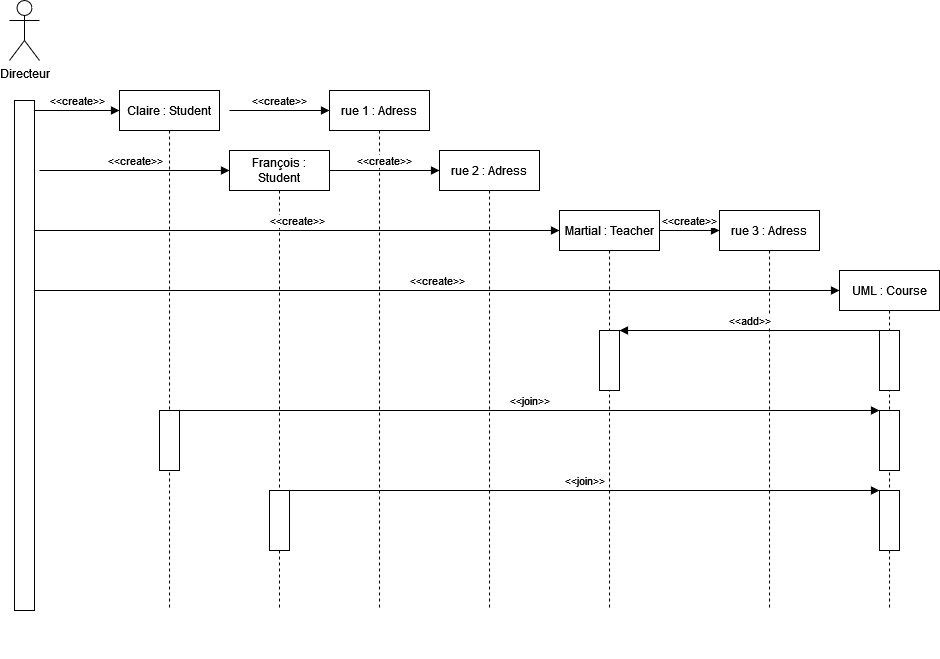

The diagram above was exported from draw.io. Its source (the exported page's mxGraphModel, read from the mxfile embedded in the PNG):
<mxGraphModel dx="1210" dy="643" grid="1" gridSize="10" guides="1" tooltips="1" connect="1" arrows="1" fold="1" page="1" pageScale="1" pageWidth="850" pageHeight="1100" math="0" shadow="0">
  <root>
    <mxCell id="0" />
    <mxCell id="1" parent="0" />
    <mxCell id="aM9ryv3xv72pqoxQDRHE-1" value="Claire : Student" style="shape=umlLifeline;perimeter=lifelinePerimeter;whiteSpace=wrap;html=1;container=0;dropTarget=0;collapsible=0;recursiveResize=0;outlineConnect=0;portConstraint=eastwest;newEdgeStyle={&quot;edgeStyle&quot;:&quot;elbowEdgeStyle&quot;,&quot;elbow&quot;:&quot;vertical&quot;,&quot;curved&quot;:0,&quot;rounded&quot;:0};" parent="1" vertex="1">
      <mxGeometry x="160" y="120" width="100" height="520" as="geometry" />
    </mxCell>
    <mxCell id="V-EdIc9A1B_tMmcy2HLk-1" value="François : Student" style="shape=umlLifeline;perimeter=lifelinePerimeter;whiteSpace=wrap;html=1;container=0;dropTarget=0;collapsible=0;recursiveResize=0;outlineConnect=0;portConstraint=eastwest;newEdgeStyle={&quot;edgeStyle&quot;:&quot;elbowEdgeStyle&quot;,&quot;elbow&quot;:&quot;vertical&quot;,&quot;curved&quot;:0,&quot;rounded&quot;:0};" vertex="1" parent="1">
      <mxGeometry x="270" y="180" width="100" height="460" as="geometry" />
    </mxCell>
    <mxCell id="V-EdIc9A1B_tMmcy2HLk-21" value="" style="rounded=0;whiteSpace=wrap;html=1;direction=south;" vertex="1" parent="1">
      <mxGeometry x="55" y="130" width="20" height="510" as="geometry" />
    </mxCell>
    <mxCell id="V-EdIc9A1B_tMmcy2HLk-44" value="rue 1 : Adress" style="shape=umlLifeline;perimeter=lifelinePerimeter;whiteSpace=wrap;html=1;container=0;dropTarget=0;collapsible=0;recursiveResize=0;outlineConnect=0;portConstraint=eastwest;newEdgeStyle={&quot;edgeStyle&quot;:&quot;elbowEdgeStyle&quot;,&quot;elbow&quot;:&quot;vertical&quot;,&quot;curved&quot;:0,&quot;rounded&quot;:0};" vertex="1" parent="1">
      <mxGeometry x="370" y="120" width="100" height="520" as="geometry" />
    </mxCell>
    <mxCell id="V-EdIc9A1B_tMmcy2HLk-46" value="&amp;lt;&amp;lt;create&amp;gt;&amp;gt;" style="html=1;verticalAlign=bottom;endArrow=block;curved=0;rounded=0;" edge="1" parent="1">
      <mxGeometry width="80" relative="1" as="geometry">
        <mxPoint x="75" y="320" as="sourcePoint" />
        <mxPoint x="880" y="320" as="targetPoint" />
      </mxGeometry>
    </mxCell>
    <mxCell id="V-EdIc9A1B_tMmcy2HLk-78" value="" style="html=1;verticalAlign=bottom;endArrow=block;curved=0;rounded=0;" edge="1" parent="1">
      <mxGeometry x="0.0033" width="80" relative="1" as="geometry">
        <mxPoint x="350" y="680" as="sourcePoint" />
        <mxPoint x="350" y="680" as="targetPoint" />
        <mxPoint as="offset" />
      </mxGeometry>
    </mxCell>
    <mxCell id="V-EdIc9A1B_tMmcy2HLk-84" value="&amp;lt;&amp;lt;create&amp;gt;&amp;gt;" style="html=1;verticalAlign=bottom;endArrow=block;curved=0;rounded=0;" edge="1" parent="1">
      <mxGeometry x="0.0025" width="80" relative="1" as="geometry">
        <mxPoint x="270" y="140" as="sourcePoint" />
        <mxPoint x="370" y="140" as="targetPoint" />
        <mxPoint as="offset" />
      </mxGeometry>
    </mxCell>
    <mxCell id="V-EdIc9A1B_tMmcy2HLk-89" value="Directeur" style="shape=umlActor;verticalLabelPosition=bottom;verticalAlign=top;html=1;" vertex="1" parent="1">
      <mxGeometry x="50" y="30" width="30" height="60" as="geometry" />
    </mxCell>
    <mxCell id="V-EdIc9A1B_tMmcy2HLk-93" value="&amp;lt;&amp;lt;create&amp;gt;&amp;gt;" style="html=1;verticalAlign=bottom;endArrow=block;curved=0;rounded=0;" edge="1" parent="1">
      <mxGeometry x="0.0025" width="80" relative="1" as="geometry">
        <mxPoint x="75" y="140" as="sourcePoint" />
        <mxPoint x="160" y="140" as="targetPoint" />
        <mxPoint as="offset" />
      </mxGeometry>
    </mxCell>
    <mxCell id="V-EdIc9A1B_tMmcy2HLk-94" value="&amp;lt;&amp;lt;create&amp;gt;&amp;gt;" style="html=1;verticalAlign=bottom;endArrow=block;curved=0;rounded=0;" edge="1" parent="1">
      <mxGeometry x="0.0075" width="80" relative="1" as="geometry">
        <mxPoint x="80" y="200" as="sourcePoint" />
        <mxPoint x="270" y="200" as="targetPoint" />
        <mxPoint as="offset" />
      </mxGeometry>
    </mxCell>
    <mxCell id="V-EdIc9A1B_tMmcy2HLk-95" value="&amp;lt;&amp;lt;create&amp;gt;&amp;gt;" style="html=1;verticalAlign=bottom;endArrow=block;curved=0;rounded=0;" edge="1" parent="1">
      <mxGeometry x="0.0025" width="80" relative="1" as="geometry">
        <mxPoint x="370" y="200" as="sourcePoint" />
        <mxPoint x="480" y="200" as="targetPoint" />
        <mxPoint as="offset" />
      </mxGeometry>
    </mxCell>
    <mxCell id="V-EdIc9A1B_tMmcy2HLk-96" value="rue 2 : Adress" style="shape=umlLifeline;perimeter=lifelinePerimeter;whiteSpace=wrap;html=1;container=0;dropTarget=0;collapsible=0;recursiveResize=0;outlineConnect=0;portConstraint=eastwest;newEdgeStyle={&quot;edgeStyle&quot;:&quot;elbowEdgeStyle&quot;,&quot;elbow&quot;:&quot;vertical&quot;,&quot;curved&quot;:0,&quot;rounded&quot;:0};" vertex="1" parent="1">
      <mxGeometry x="480" y="180" width="100" height="460" as="geometry" />
    </mxCell>
    <mxCell id="V-EdIc9A1B_tMmcy2HLk-102" value="&amp;lt;&amp;lt;create&amp;gt;&amp;gt;" style="html=1;verticalAlign=bottom;endArrow=block;curved=0;rounded=0;" edge="1" parent="1">
      <mxGeometry x="0.0025" width="80" relative="1" as="geometry">
        <mxPoint x="75" y="260" as="sourcePoint" />
        <mxPoint x="600" y="260" as="targetPoint" />
        <mxPoint as="offset" />
      </mxGeometry>
    </mxCell>
    <mxCell id="V-EdIc9A1B_tMmcy2HLk-103" value="Martial : Teacher" style="shape=umlLifeline;perimeter=lifelinePerimeter;whiteSpace=wrap;html=1;container=0;dropTarget=0;collapsible=0;recursiveResize=0;outlineConnect=0;portConstraint=eastwest;newEdgeStyle={&quot;edgeStyle&quot;:&quot;elbowEdgeStyle&quot;,&quot;elbow&quot;:&quot;vertical&quot;,&quot;curved&quot;:0,&quot;rounded&quot;:0};" vertex="1" parent="1">
      <mxGeometry x="600" y="240" width="100" height="400" as="geometry" />
    </mxCell>
    <mxCell id="V-EdIc9A1B_tMmcy2HLk-109" value="&amp;lt;&amp;lt;create&amp;gt;&amp;gt;" style="html=1;verticalAlign=bottom;endArrow=block;curved=0;rounded=0;" edge="1" parent="1">
      <mxGeometry x="0.0025" width="80" relative="1" as="geometry">
        <mxPoint x="700" y="260" as="sourcePoint" />
        <mxPoint x="760" y="260" as="targetPoint" />
        <mxPoint as="offset" />
      </mxGeometry>
    </mxCell>
    <mxCell id="V-EdIc9A1B_tMmcy2HLk-110" value="rue 3 : Adress" style="shape=umlLifeline;perimeter=lifelinePerimeter;whiteSpace=wrap;html=1;container=0;dropTarget=0;collapsible=0;recursiveResize=0;outlineConnect=0;portConstraint=eastwest;newEdgeStyle={&quot;edgeStyle&quot;:&quot;elbowEdgeStyle&quot;,&quot;elbow&quot;:&quot;vertical&quot;,&quot;curved&quot;:0,&quot;rounded&quot;:0};" vertex="1" parent="1">
      <mxGeometry x="760" y="240" width="100" height="400" as="geometry" />
    </mxCell>
    <mxCell id="V-EdIc9A1B_tMmcy2HLk-116" value="UML : Course" style="shape=umlLifeline;perimeter=lifelinePerimeter;whiteSpace=wrap;html=1;container=0;dropTarget=0;collapsible=0;recursiveResize=0;outlineConnect=0;portConstraint=eastwest;newEdgeStyle={&quot;edgeStyle&quot;:&quot;elbowEdgeStyle&quot;,&quot;elbow&quot;:&quot;vertical&quot;,&quot;curved&quot;:0,&quot;rounded&quot;:0};" vertex="1" parent="1">
      <mxGeometry x="880" y="300" width="100" height="340" as="geometry" />
    </mxCell>
    <mxCell id="V-EdIc9A1B_tMmcy2HLk-122" value="" style="rounded=0;whiteSpace=wrap;html=1;direction=south;" vertex="1" parent="1">
      <mxGeometry x="200" y="440" width="20" height="60" as="geometry" />
    </mxCell>
    <mxCell id="V-EdIc9A1B_tMmcy2HLk-123" value="&amp;lt;&amp;lt;add&amp;gt;&amp;gt;" style="html=1;verticalAlign=bottom;endArrow=block;curved=0;rounded=0;entryX=0;entryY=0;entryDx=0;entryDy=0;exitX=0;exitY=1;exitDx=0;exitDy=0;exitPerimeter=0;" edge="1" parent="1" source="V-EdIc9A1B_tMmcy2HLk-124" target="V-EdIc9A1B_tMmcy2HLk-125">
      <mxGeometry width="80" relative="1" as="geometry">
        <mxPoint x="660" y="360" as="sourcePoint" />
        <mxPoint x="905" y="360" as="targetPoint" />
        <Array as="points">
          <mxPoint x="770" y="360" />
        </Array>
      </mxGeometry>
    </mxCell>
    <mxCell id="V-EdIc9A1B_tMmcy2HLk-124" value="" style="rounded=0;whiteSpace=wrap;html=1;direction=south;" vertex="1" parent="1">
      <mxGeometry x="920" y="360" width="20" height="60" as="geometry" />
    </mxCell>
    <mxCell id="V-EdIc9A1B_tMmcy2HLk-125" value="" style="rounded=0;whiteSpace=wrap;html=1;direction=south;" vertex="1" parent="1">
      <mxGeometry x="640" y="360" width="20" height="60" as="geometry" />
    </mxCell>
    <mxCell id="V-EdIc9A1B_tMmcy2HLk-127" value="&amp;lt;&amp;lt;join&amp;gt;&amp;gt;" style="html=1;verticalAlign=bottom;endArrow=block;curved=0;rounded=0;entryX=0;entryY=1;entryDx=0;entryDy=0;" edge="1" parent="1" target="V-EdIc9A1B_tMmcy2HLk-128">
      <mxGeometry width="80" relative="1" as="geometry">
        <mxPoint x="220" y="440" as="sourcePoint" />
        <mxPoint x="920" y="440" as="targetPoint" />
      </mxGeometry>
    </mxCell>
    <mxCell id="V-EdIc9A1B_tMmcy2HLk-128" value="" style="rounded=0;whiteSpace=wrap;html=1;direction=south;" vertex="1" parent="1">
      <mxGeometry x="920" y="440" width="20" height="60" as="geometry" />
    </mxCell>
    <mxCell id="V-EdIc9A1B_tMmcy2HLk-130" value="" style="rounded=0;whiteSpace=wrap;html=1;direction=south;" vertex="1" parent="1">
      <mxGeometry x="310" y="520" width="20" height="60" as="geometry" />
    </mxCell>
    <mxCell id="V-EdIc9A1B_tMmcy2HLk-131" value="&amp;lt;&amp;lt;join&amp;gt;&amp;gt;" style="html=1;verticalAlign=bottom;endArrow=block;curved=0;rounded=0;entryX=0;entryY=1;entryDx=0;entryDy=0;" edge="1" parent="1" target="V-EdIc9A1B_tMmcy2HLk-132">
      <mxGeometry width="80" relative="1" as="geometry">
        <mxPoint x="330" y="520" as="sourcePoint" />
        <mxPoint x="910" y="520" as="targetPoint" />
      </mxGeometry>
    </mxCell>
    <mxCell id="V-EdIc9A1B_tMmcy2HLk-132" value="" style="rounded=0;whiteSpace=wrap;html=1;direction=south;" vertex="1" parent="1">
      <mxGeometry x="920" y="520" width="20" height="60" as="geometry" />
    </mxCell>
  </root>
</mxGraphModel>